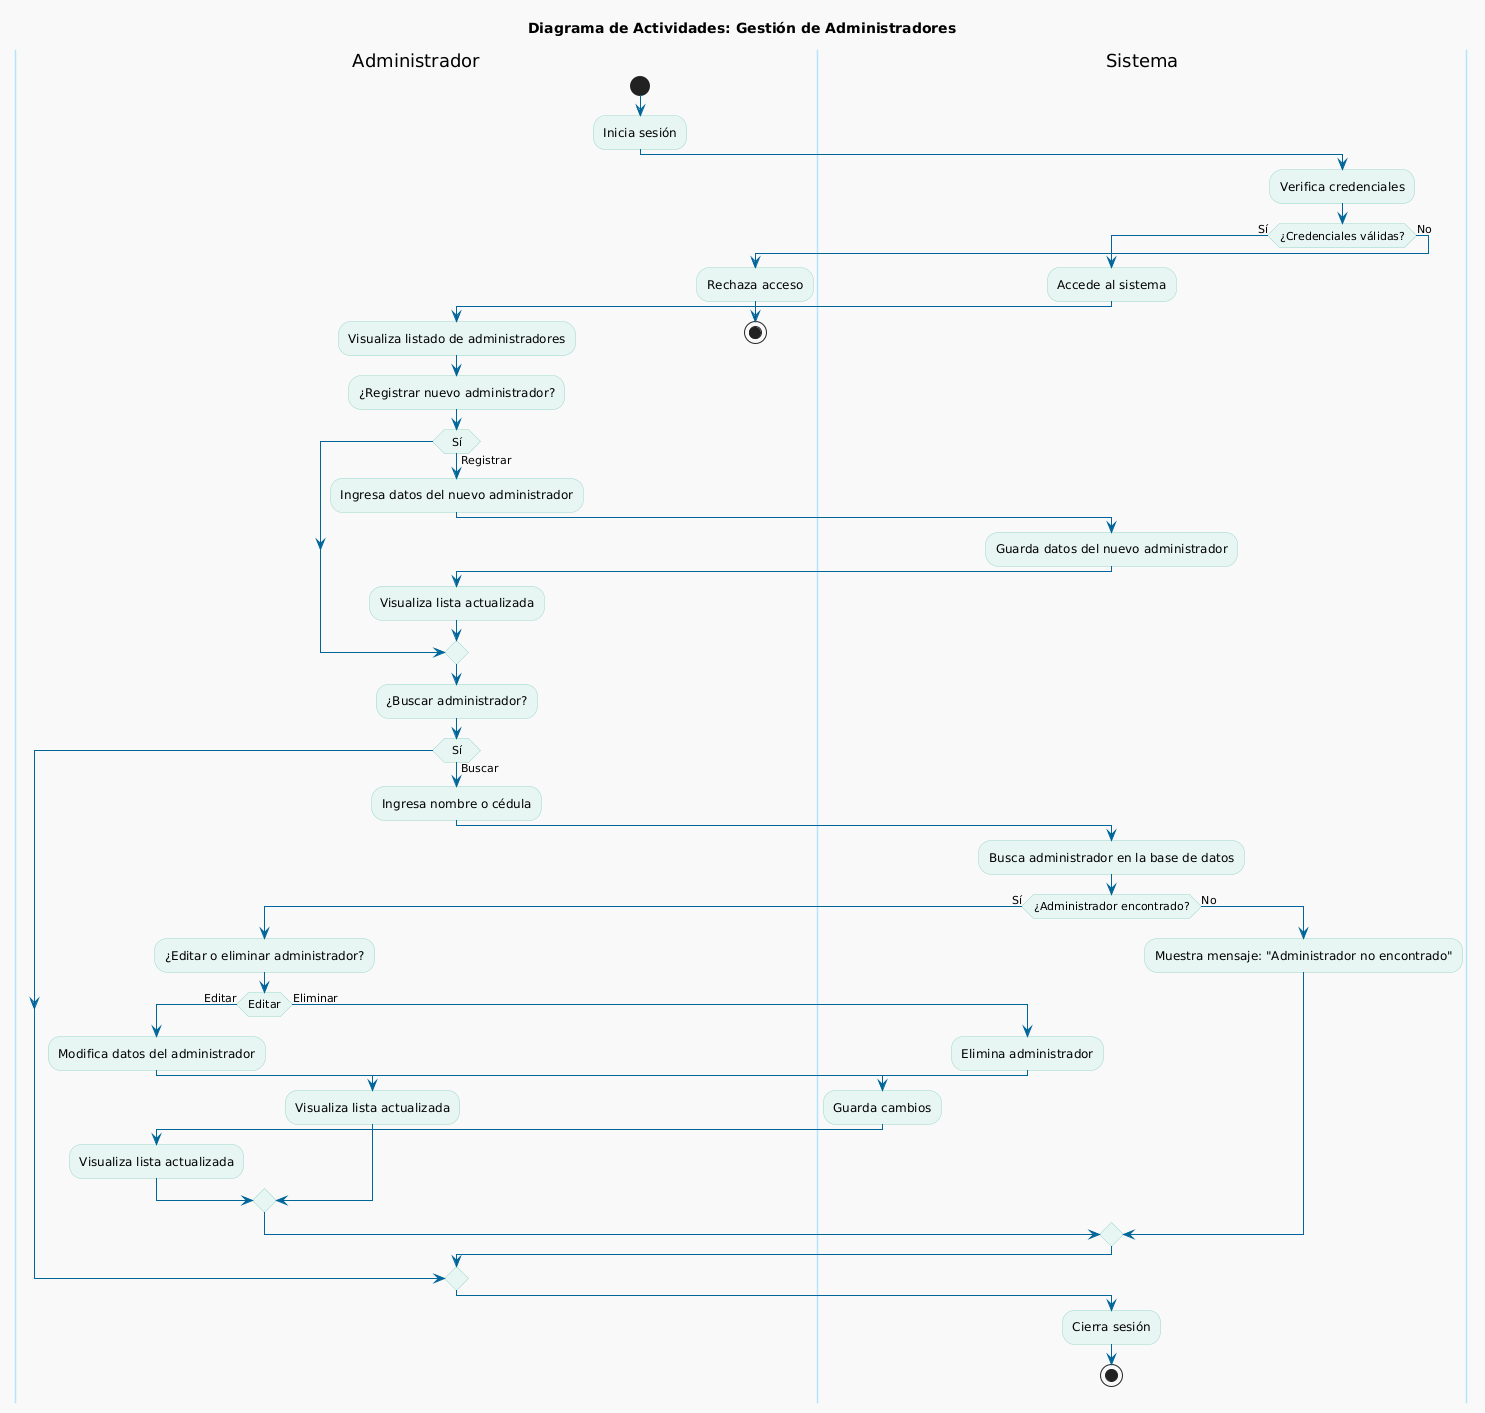

The diagram above was rendered by PlantUML. Its source (embedded in the PNG):
@startuml
title Diagrama de Actividades: Gestión de Administradores

skinparam backgroundColor #F9F9F9
skinparam activityBackgroundColor #E8F6F3
skinparam activityBorderColor #99D6C9
skinparam swimlaneBackgroundColor #DFF6F6
skinparam swimlaneBorderColor #B3E5FC
skinparam swimlaneFontColor #0077CC
skinparam arrowColor #006699

|Administrador|
start
:Inicia sesión;

|Sistema|
:Verifica credenciales;

if (¿Credenciales válidas?) then (Sí)
  :Accede al sistema;

  |Administrador|
  :Visualiza listado de administradores;
  
  :¿Registrar nuevo administrador?;
  if (Sí) then (Registrar)
    :Ingresa datos del nuevo administrador;
    |Sistema|
    :Guarda datos del nuevo administrador;
    |Administrador|
    :Visualiza lista actualizada;
  endif

  :¿Buscar administrador?;
  if (Sí) then (Buscar)
    :Ingresa nombre o cédula;
    |Sistema|
    :Busca administrador en la base de datos;
    
    if (¿Administrador encontrado?) then (Sí)
      |Administrador|
      :¿Editar o eliminar administrador?;
      if (Editar) then (Editar)
        :Modifica datos del administrador;
        |Sistema|
        :Guarda cambios;
        |Administrador|
        :Visualiza lista actualizada;
      else (Eliminar)
        |Sistema|
        :Elimina administrador;
        |Administrador|
        :Visualiza lista actualizada;
      endif
    else (No)
      |Sistema|
      :Muestra mensaje: "Administrador no encontrado";
    endif
  endif

  :Cierra sesión;
  stop
else (No)
  |Administrador|
  :Rechaza acceso;
  stop
endif
@enduml